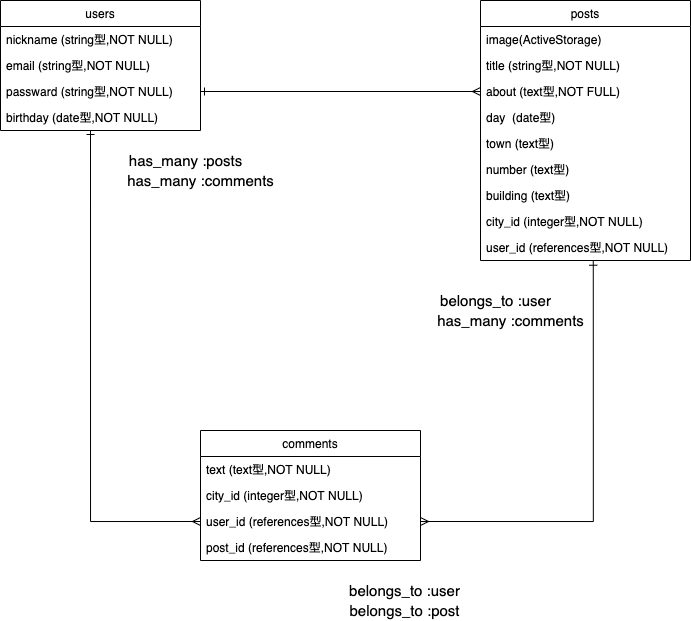

The diagram above was exported from draw.io. Its source (the exported page's mxGraphModel, read from the mxfile embedded in the PNG):
<mxGraphModel dx="857" dy="664" grid="1" gridSize="10" guides="1" tooltips="1" connect="1" arrows="1" fold="1" page="1" pageScale="1" pageWidth="827" pageHeight="1169" math="0" shadow="0">
  <root>
    <mxCell id="0" />
    <mxCell id="1" parent="0" />
    <mxCell id="2" value="users" style="swimlane;fontStyle=0;childLayout=stackLayout;horizontal=1;startSize=26;fillColor=none;horizontalStack=0;resizeParent=1;resizeParentMax=0;resizeLast=0;collapsible=1;marginBottom=0;" vertex="1" parent="1">
      <mxGeometry x="80" y="80" width="200" height="130" as="geometry" />
    </mxCell>
    <mxCell id="3" value="nickname (string型,NOT NULL)" style="text;strokeColor=none;fillColor=none;align=left;verticalAlign=top;spacingLeft=4;spacingRight=4;overflow=hidden;rotatable=0;points=[[0,0.5],[1,0.5]];portConstraint=eastwest;" vertex="1" parent="2">
      <mxGeometry y="26" width="200" height="26" as="geometry" />
    </mxCell>
    <mxCell id="4" value="email (string型,NOT NULL)" style="text;strokeColor=none;fillColor=none;align=left;verticalAlign=top;spacingLeft=4;spacingRight=4;overflow=hidden;rotatable=0;points=[[0,0.5],[1,0.5]];portConstraint=eastwest;" vertex="1" parent="2">
      <mxGeometry y="52" width="200" height="26" as="geometry" />
    </mxCell>
    <mxCell id="5" value="passward (string型,NOT NULL)" style="text;strokeColor=none;fillColor=none;align=left;verticalAlign=top;spacingLeft=4;spacingRight=4;overflow=hidden;rotatable=0;points=[[0,0.5],[1,0.5]];portConstraint=eastwest;" vertex="1" parent="2">
      <mxGeometry y="78" width="200" height="26" as="geometry" />
    </mxCell>
    <mxCell id="10" value="birthday (date型,NOT NULL)" style="text;strokeColor=none;fillColor=none;align=left;verticalAlign=top;spacingLeft=4;spacingRight=4;overflow=hidden;rotatable=0;points=[[0,0.5],[1,0.5]];portConstraint=eastwest;" vertex="1" parent="2">
      <mxGeometry y="104" width="200" height="26" as="geometry" />
    </mxCell>
    <mxCell id="11" value="has_many :posts" style="text;html=1;align=center;verticalAlign=middle;resizable=0;points=[];autosize=1;fontSize=15;" vertex="1" parent="1">
      <mxGeometry x="200" y="230" width="130" height="20" as="geometry" />
    </mxCell>
    <mxCell id="12" value="has_many :comments" style="text;html=1;align=center;verticalAlign=middle;resizable=0;points=[];autosize=1;fontSize=15;" vertex="1" parent="1">
      <mxGeometry x="200" y="250" width="160" height="20" as="geometry" />
    </mxCell>
    <mxCell id="13" value="posts" style="swimlane;fontStyle=0;childLayout=stackLayout;horizontal=1;startSize=26;fillColor=none;horizontalStack=0;resizeParent=1;resizeParentMax=0;resizeLast=0;collapsible=1;marginBottom=0;" vertex="1" parent="1">
      <mxGeometry x="560" y="80" width="210" height="260" as="geometry" />
    </mxCell>
    <mxCell id="14" value="image(ActiveStorage)" style="text;strokeColor=none;fillColor=none;align=left;verticalAlign=top;spacingLeft=4;spacingRight=4;overflow=hidden;rotatable=0;points=[[0,0.5],[1,0.5]];portConstraint=eastwest;" vertex="1" parent="13">
      <mxGeometry y="26" width="210" height="26" as="geometry" />
    </mxCell>
    <mxCell id="15" value="title (string型,NOT NULL)" style="text;strokeColor=none;fillColor=none;align=left;verticalAlign=top;spacingLeft=4;spacingRight=4;overflow=hidden;rotatable=0;points=[[0,0.5],[1,0.5]];portConstraint=eastwest;" vertex="1" parent="13">
      <mxGeometry y="52" width="210" height="26" as="geometry" />
    </mxCell>
    <mxCell id="16" value="about (text型,NOT FULL)" style="text;strokeColor=none;fillColor=none;align=left;verticalAlign=top;spacingLeft=4;spacingRight=4;overflow=hidden;rotatable=0;points=[[0,0.5],[1,0.5]];portConstraint=eastwest;" vertex="1" parent="13">
      <mxGeometry y="78" width="210" height="26" as="geometry" />
    </mxCell>
    <mxCell id="17" value="day  (date型)" style="text;strokeColor=none;fillColor=none;align=left;verticalAlign=top;spacingLeft=4;spacingRight=4;overflow=hidden;rotatable=0;points=[[0,0.5],[1,0.5]];portConstraint=eastwest;" vertex="1" parent="13">
      <mxGeometry y="104" width="210" height="26" as="geometry" />
    </mxCell>
    <mxCell id="18" value="town (text型)" style="text;strokeColor=none;fillColor=none;align=left;verticalAlign=top;spacingLeft=4;spacingRight=4;overflow=hidden;rotatable=0;points=[[0,0.5],[1,0.5]];portConstraint=eastwest;" vertex="1" parent="13">
      <mxGeometry y="130" width="210" height="26" as="geometry" />
    </mxCell>
    <mxCell id="19" value="number (text型)" style="text;strokeColor=none;fillColor=none;align=left;verticalAlign=top;spacingLeft=4;spacingRight=4;overflow=hidden;rotatable=0;points=[[0,0.5],[1,0.5]];portConstraint=eastwest;" vertex="1" parent="13">
      <mxGeometry y="156" width="210" height="26" as="geometry" />
    </mxCell>
    <mxCell id="20" value="building (text型)" style="text;strokeColor=none;fillColor=none;align=left;verticalAlign=top;spacingLeft=4;spacingRight=4;overflow=hidden;rotatable=0;points=[[0,0.5],[1,0.5]];portConstraint=eastwest;" vertex="1" parent="13">
      <mxGeometry y="182" width="210" height="26" as="geometry" />
    </mxCell>
    <mxCell id="21" value="city_id (integer型,NOT NULL)" style="text;strokeColor=none;fillColor=none;align=left;verticalAlign=top;spacingLeft=4;spacingRight=4;overflow=hidden;rotatable=0;points=[[0,0.5],[1,0.5]];portConstraint=eastwest;" vertex="1" parent="13">
      <mxGeometry y="208" width="210" height="26" as="geometry" />
    </mxCell>
    <mxCell id="23" value="user_id (references型,NOT NULL)" style="text;strokeColor=none;fillColor=none;align=left;verticalAlign=top;spacingLeft=4;spacingRight=4;overflow=hidden;rotatable=0;points=[[0,0.5],[1,0.5]];portConstraint=eastwest;" vertex="1" parent="13">
      <mxGeometry y="234" width="210" height="26" as="geometry" />
    </mxCell>
    <mxCell id="24" value="comments" style="swimlane;fontStyle=0;childLayout=stackLayout;horizontal=1;startSize=26;fillColor=none;horizontalStack=0;resizeParent=1;resizeParentMax=0;resizeLast=0;collapsible=1;marginBottom=0;" vertex="1" parent="1">
      <mxGeometry x="280" y="510" width="220" height="130" as="geometry" />
    </mxCell>
    <mxCell id="25" value="text (text型,NOT NULL)" style="text;strokeColor=none;fillColor=none;align=left;verticalAlign=top;spacingLeft=4;spacingRight=4;overflow=hidden;rotatable=0;points=[[0,0.5],[1,0.5]];portConstraint=eastwest;" vertex="1" parent="24">
      <mxGeometry y="26" width="220" height="26" as="geometry" />
    </mxCell>
    <mxCell id="26" value="city_id (integer型,NOT NULL)" style="text;strokeColor=none;fillColor=none;align=left;verticalAlign=top;spacingLeft=4;spacingRight=4;overflow=hidden;rotatable=0;points=[[0,0.5],[1,0.5]];portConstraint=eastwest;" vertex="1" parent="24">
      <mxGeometry y="52" width="220" height="26" as="geometry" />
    </mxCell>
    <mxCell id="27" value="user_id (references型,NOT NULL)" style="text;strokeColor=none;fillColor=none;align=left;verticalAlign=top;spacingLeft=4;spacingRight=4;overflow=hidden;rotatable=0;points=[[0,0.5],[1,0.5]];portConstraint=eastwest;" vertex="1" parent="24">
      <mxGeometry y="78" width="220" height="26" as="geometry" />
    </mxCell>
    <mxCell id="28" value="post_id (references型,NOT NULL)" style="text;strokeColor=none;fillColor=none;align=left;verticalAlign=top;spacingLeft=4;spacingRight=4;overflow=hidden;rotatable=0;points=[[0,0.5],[1,0.5]];portConstraint=eastwest;" vertex="1" parent="24">
      <mxGeometry y="104" width="220" height="26" as="geometry" />
    </mxCell>
    <mxCell id="33" value="belongs_to :user" style="text;html=1;align=center;verticalAlign=middle;resizable=0;points=[];autosize=1;fontSize=15;" vertex="1" parent="1">
      <mxGeometry x="419" y="660" width="130" height="20" as="geometry" />
    </mxCell>
    <mxCell id="34" value="belongs_to :post" style="text;html=1;align=center;verticalAlign=middle;resizable=0;points=[];autosize=1;fontSize=15;" vertex="1" parent="1">
      <mxGeometry x="424" y="680" width="120" height="20" as="geometry" />
    </mxCell>
    <mxCell id="36" style="edgeStyle=orthogonalEdgeStyle;rounded=0;orthogonalLoop=1;jettySize=auto;html=1;exitX=1;exitY=0.5;exitDx=0;exitDy=0;entryX=0;entryY=0.5;entryDx=0;entryDy=0;startArrow=ERone;startFill=0;endArrow=ERmany;endFill=0;fontStyle=0;fontSize=10;" edge="1" parent="1">
      <mxGeometry relative="1" as="geometry">
        <mxPoint x="280" y="171" as="sourcePoint" />
        <mxPoint x="560" y="171" as="targetPoint" />
      </mxGeometry>
    </mxCell>
    <mxCell id="37" style="edgeStyle=orthogonalEdgeStyle;rounded=0;orthogonalLoop=1;jettySize=auto;html=1;exitX=0;exitY=0.5;exitDx=0;exitDy=0;entryX=0.45;entryY=1;entryDx=0;entryDy=0;entryPerimeter=0;endArrow=ERone;endFill=0;startArrow=ERmany;startFill=0;" edge="1" parent="1" source="27" target="10">
      <mxGeometry relative="1" as="geometry" />
    </mxCell>
    <mxCell id="38" style="edgeStyle=orthogonalEdgeStyle;rounded=0;orthogonalLoop=1;jettySize=auto;html=1;exitX=1;exitY=0.5;exitDx=0;exitDy=0;endArrow=ERone;endFill=0;startArrow=ERmany;startFill=0;entryX=0.537;entryY=1.028;entryDx=0;entryDy=0;entryPerimeter=0;" edge="1" parent="1" source="27" target="23">
      <mxGeometry relative="1" as="geometry">
        <mxPoint x="690" y="350" as="targetPoint" />
        <Array as="points">
          <mxPoint x="673" y="601" />
        </Array>
      </mxGeometry>
    </mxCell>
    <mxCell id="39" value="has_many :comments" style="text;html=1;align=center;verticalAlign=middle;resizable=0;points=[];autosize=1;fontSize=15;" vertex="1" parent="1">
      <mxGeometry x="510" y="390" width="160" height="20" as="geometry" />
    </mxCell>
    <mxCell id="41" value="belongs_to :user" style="text;html=1;align=center;verticalAlign=middle;resizable=0;points=[];autosize=1;fontSize=15;" vertex="1" parent="1">
      <mxGeometry x="510" y="370" width="130" height="20" as="geometry" />
    </mxCell>
  </root>
</mxGraphModel>